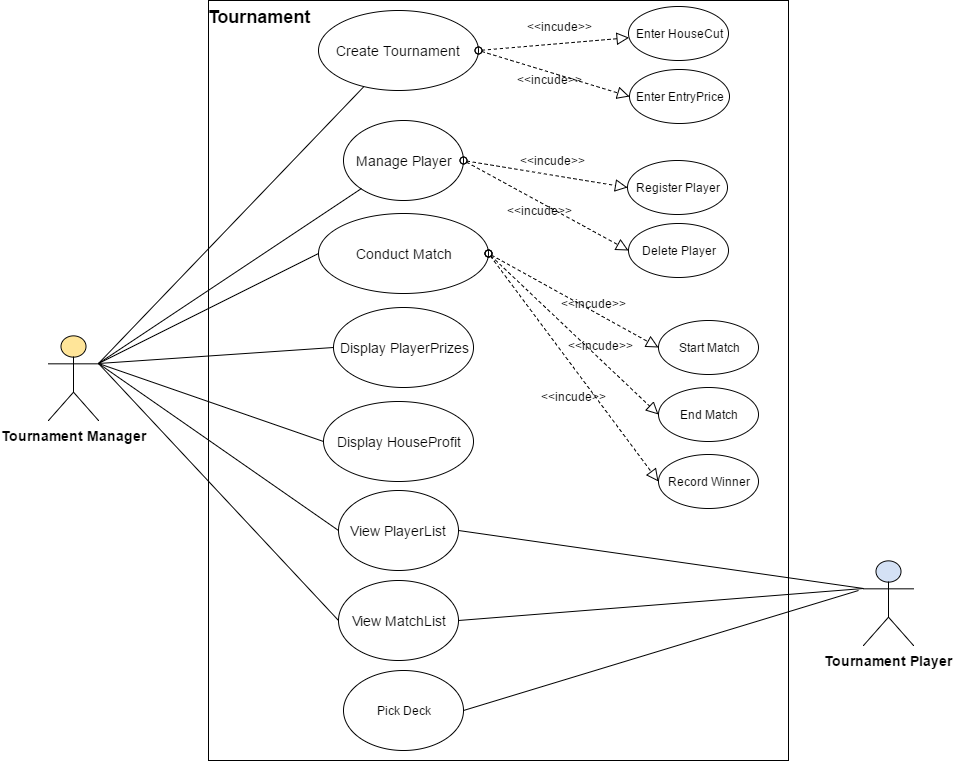

The diagram above was exported from draw.io. Its source (the exported page's mxGraphModel, read from the mxfile embedded in the PNG):
<mxGraphModel dx="1666" dy="720" grid="1" gridSize="10" guides="1" tooltips="1" connect="1" arrows="1" fold="1" page="1" pageScale="1" pageWidth="1100" pageHeight="850" background="#ffffff" math="0" shadow="0">
  <root>
    <mxCell id="0" />
    <mxCell id="1" parent="0" />
    <mxCell id="2" value="&lt;font style=&quot;font-size: 14px&quot;&gt;&lt;b&gt;Tournament Manager&lt;/b&gt;&lt;/font&gt;" style="shape=umlActor;verticalLabelPosition=bottom;labelBackgroundColor=#ffffff;verticalAlign=top;html=1;fillColor=#FFE599;" parent="1" vertex="1">
      <mxGeometry x="160" y="415" width="50" height="85" as="geometry" />
    </mxCell>
    <mxCell id="7" value="&lt;font style=&quot;font-size: 14px&quot;&gt;&lt;b&gt;Tournament Player&lt;/b&gt;&lt;/font&gt;" style="shape=umlActor;verticalLabelPosition=bottom;labelBackgroundColor=#ffffff;verticalAlign=top;html=1;fillColor=#D4E1F5;" parent="1" vertex="1">
      <mxGeometry x="975" y="640" width="50" height="85" as="geometry" />
    </mxCell>
    <mxCell id="17" value="" style="whiteSpace=wrap;html=1;" parent="1" vertex="1">
      <mxGeometry x="320" y="80" width="580" height="760" as="geometry" />
    </mxCell>
    <mxCell id="18" value="&lt;font style=&quot;font-size: 18px&quot;&gt;&lt;b&gt;Tournament&lt;/b&gt;&lt;/font&gt;" style="text;html=1;strokeColor=none;fillColor=none;align=center;verticalAlign=middle;whiteSpace=wrap;" parent="1" vertex="1">
      <mxGeometry x="350" y="86" width="40" height="20" as="geometry" />
    </mxCell>
    <mxCell id="19" value="&lt;font style=&quot;font-size: 14px&quot;&gt;Create Tournament&lt;/font&gt;" style="ellipse;whiteSpace=wrap;html=1;" parent="1" vertex="1">
      <mxGeometry x="430" y="90" width="160" height="80" as="geometry" />
    </mxCell>
    <mxCell id="20" value="&lt;font style=&quot;font-size: 14px&quot;&gt;Manage Player&lt;/font&gt;" style="ellipse;whiteSpace=wrap;html=1;" parent="1" vertex="1">
      <mxGeometry x="455" y="200" width="120" height="80" as="geometry" />
    </mxCell>
    <mxCell id="21" value="&lt;font style=&quot;font-size: 14px&quot;&gt;Conduct Match&lt;/font&gt;" style="ellipse;whiteSpace=wrap;html=1;" parent="1" vertex="1">
      <mxGeometry x="430" y="293" width="170" height="80" as="geometry" />
    </mxCell>
    <mxCell id="22" value="&lt;font style=&quot;font-size: 14px&quot;&gt;View PlayerList&lt;/font&gt;" style="ellipse;whiteSpace=wrap;html=1;" parent="1" vertex="1">
      <mxGeometry x="450" y="570" width="120" height="80" as="geometry" />
    </mxCell>
    <mxCell id="23" value="&lt;font style=&quot;font-size: 14px&quot;&gt;View MatchList&lt;/font&gt;" style="ellipse;whiteSpace=wrap;html=1;" parent="1" vertex="1">
      <mxGeometry x="450" y="660" width="120" height="80" as="geometry" />
    </mxCell>
    <mxCell id="24" value="&lt;font style=&quot;font-size: 14px&quot;&gt;Display PlayerPrizes&lt;/font&gt;" style="ellipse;whiteSpace=wrap;html=1;" parent="1" vertex="1">
      <mxGeometry x="445" y="387" width="140" height="80" as="geometry" />
    </mxCell>
    <mxCell id="25" value="&lt;font style=&quot;font-size: 14px&quot;&gt;Display HouseProfit&lt;/font&gt;" style="ellipse;whiteSpace=wrap;html=1;" parent="1" vertex="1">
      <mxGeometry x="435" y="481" width="150" height="80" as="geometry" />
    </mxCell>
    <mxCell id="34" value="" style="endArrow=none;html=1;exitX=1;exitY=0.3333333333333333;exitPerimeter=0;" parent="1" source="2" target="19" edge="1">
      <mxGeometry width="50" height="50" relative="1" as="geometry">
        <mxPoint x="210" y="440" as="sourcePoint" />
        <mxPoint x="220" y="860" as="targetPoint" />
        <Array as="points" />
      </mxGeometry>
    </mxCell>
    <mxCell id="36" value="" style="endArrow=none;html=1;entryX=0;entryY=1;exitX=1;exitY=0.3333333333333333;exitPerimeter=0;" parent="1" source="2" target="20" edge="1">
      <mxGeometry x="220" y="176.00637005663248" width="50" height="50" as="geometry">
        <mxPoint x="210" y="440" as="sourcePoint" />
        <mxPoint x="485.1551257516462" y="176.00637005663248" as="targetPoint" />
        <Array as="points" />
      </mxGeometry>
    </mxCell>
    <mxCell id="37" value="" style="endArrow=none;html=1;entryX=0;entryY=0.5;exitX=1;exitY=0.3333333333333333;exitPerimeter=0;" parent="1" source="2" target="21" edge="1">
      <mxGeometry x="230" y="186.00637005663248" width="50" height="50" as="geometry">
        <mxPoint x="210" y="440" as="sourcePoint" />
        <mxPoint x="465" y="250" as="targetPoint" />
        <Array as="points" />
      </mxGeometry>
    </mxCell>
    <mxCell id="38" value="" style="endArrow=none;html=1;entryX=0;entryY=0.5;exitX=1;exitY=0.3333333333333333;exitPerimeter=0;" parent="1" source="2" target="22" edge="1">
      <mxGeometry x="240" y="196.00637005663248" width="50" height="50" as="geometry">
        <mxPoint x="210" y="440" as="sourcePoint" />
        <mxPoint x="440" y="365" as="targetPoint" />
        <Array as="points" />
      </mxGeometry>
    </mxCell>
    <mxCell id="39" value="" style="endArrow=none;html=1;entryX=0;entryY=0.5;exitX=1;exitY=0.3333333333333333;exitPerimeter=0;" parent="1" source="2" target="23" edge="1">
      <mxGeometry x="250" y="206.00637005663248" width="50" height="50" as="geometry">
        <mxPoint x="210" y="440" as="sourcePoint" />
        <mxPoint x="465" y="475" as="targetPoint" />
        <Array as="points" />
      </mxGeometry>
    </mxCell>
    <mxCell id="40" value="" style="endArrow=none;html=1;entryX=0;entryY=0.5;exitX=1;exitY=0.3333333333333333;exitPerimeter=0;" parent="1" source="2" target="24" edge="1">
      <mxGeometry x="260" y="216.00637005663248" width="50" height="50" as="geometry">
        <mxPoint x="210" y="440" as="sourcePoint" />
        <mxPoint x="465" y="580" as="targetPoint" />
        <Array as="points" />
      </mxGeometry>
    </mxCell>
    <mxCell id="41" value="" style="endArrow=none;html=1;entryX=0;entryY=0.5;exitX=1;exitY=0.3333333333333333;exitPerimeter=0;" parent="1" source="2" target="25" edge="1">
      <mxGeometry x="270" y="226.00637005663248" width="50" height="50" as="geometry">
        <mxPoint x="210" y="440" as="sourcePoint" />
        <mxPoint x="460" y="680" as="targetPoint" />
        <Array as="points" />
      </mxGeometry>
    </mxCell>
    <mxCell id="42" value="" style="endArrow=none;html=1;exitX=1;exitY=0.5;entryX=0;entryY=0.3333333333333333;entryPerimeter=0;" parent="1" source="22" target="7" edge="1">
      <mxGeometry width="50" height="50" relative="1" as="geometry">
        <mxPoint x="730" y="450" as="sourcePoint" />
        <mxPoint x="990" y="610" as="targetPoint" />
      </mxGeometry>
    </mxCell>
    <mxCell id="43" value="" style="endArrow=none;html=1;exitX=1;exitY=0.5;entryX=0;entryY=0.3333333333333333;entryPerimeter=0;" parent="1" source="23" target="7" edge="1">
      <mxGeometry x="585" y="440" width="50" height="50" as="geometry">
        <mxPoint x="585" y="475" as="sourcePoint" />
        <mxPoint x="990" y="610" as="targetPoint" />
      </mxGeometry>
    </mxCell>
    <mxCell id="44" value="Enter HouseCut" style="ellipse;whiteSpace=wrap;html=1;fillColor=none;" parent="1" vertex="1">
      <mxGeometry x="740" y="86" width="100" height="54" as="geometry" />
    </mxCell>
    <mxCell id="45" value="Enter EntryPrice" style="ellipse;whiteSpace=wrap;html=1;fillColor=none;" parent="1" vertex="1">
      <mxGeometry x="741" y="149" width="100" height="54" as="geometry" />
    </mxCell>
    <mxCell id="49" value="" style="startArrow=oval;startFill=0;startSize=7;endArrow=block;endFill=0;endSize=10;dashed=1;html=1;entryX=0;entryY=0.5;" parent="1" target="45" edge="1">
      <mxGeometry width="100" relative="1" as="geometry">
        <mxPoint x="590" y="130" as="sourcePoint" />
        <mxPoint x="690" y="130" as="targetPoint" />
      </mxGeometry>
    </mxCell>
    <mxCell id="50" value="" style="startArrow=oval;startFill=0;startSize=7;endArrow=block;endFill=0;endSize=10;dashed=1;html=1;exitX=1;exitY=0.5;" parent="1" source="19" target="44" edge="1">
      <mxGeometry x="600" y="140" width="100" as="geometry">
        <mxPoint x="600" y="140" as="sourcePoint" />
        <mxPoint x="751" y="186" as="targetPoint" />
      </mxGeometry>
    </mxCell>
    <mxCell id="51" value="&amp;lt;&amp;lt;incude&amp;gt;&amp;gt;" style="text;html=1;strokeColor=none;fillColor=none;align=center;verticalAlign=middle;whiteSpace=wrap;" parent="1" vertex="1">
      <mxGeometry x="640" y="149" width="40" height="20" as="geometry" />
    </mxCell>
    <mxCell id="52" value="&amp;lt;&amp;lt;incude&amp;gt;&amp;gt;" style="text;html=1;strokeColor=none;fillColor=none;align=center;verticalAlign=middle;whiteSpace=wrap;" parent="1" vertex="1">
      <mxGeometry x="650" y="96" width="40" height="20" as="geometry" />
    </mxCell>
    <mxCell id="53" value="Start Match" style="ellipse;whiteSpace=wrap;html=1;fillColor=none;" parent="1" vertex="1">
      <mxGeometry x="770" y="400" width="100" height="54" as="geometry" />
    </mxCell>
    <mxCell id="54" value="End Match" style="ellipse;whiteSpace=wrap;html=1;fillColor=none;" parent="1" vertex="1">
      <mxGeometry x="770" y="467" width="100" height="54" as="geometry" />
    </mxCell>
    <mxCell id="55" value="Record Winner" style="ellipse;whiteSpace=wrap;html=1;fillColor=none;" parent="1" vertex="1">
      <mxGeometry x="770" y="534" width="100" height="54" as="geometry" />
    </mxCell>
    <mxCell id="56" value="" style="startArrow=oval;startFill=0;startSize=7;endArrow=block;endFill=0;endSize=10;dashed=1;html=1;entryX=0;entryY=0.5;exitX=1;exitY=0.5;" parent="1" source="21" target="53" edge="1">
      <mxGeometry x="620" y="369" width="100" as="geometry">
        <mxPoint x="600" y="350" as="sourcePoint" />
        <mxPoint x="760.6081492202388" y="346.1983073162796" as="targetPoint" />
      </mxGeometry>
    </mxCell>
    <mxCell id="57" value="&amp;lt;&amp;lt;incude&amp;gt;&amp;gt;" style="text;html=1;strokeColor=none;fillColor=none;align=center;verticalAlign=middle;whiteSpace=wrap;" parent="1" vertex="1">
      <mxGeometry x="684" y="373" width="40" height="20" as="geometry" />
    </mxCell>
    <mxCell id="58" value="" style="startArrow=oval;startFill=0;startSize=7;endArrow=block;endFill=0;endSize=10;dashed=1;html=1;entryX=0;entryY=0.5;exitX=1;exitY=0.5;" parent="1" source="21" target="54" edge="1">
      <mxGeometry x="630" y="379" width="100" as="geometry">
        <mxPoint x="600" y="350" as="sourcePoint" />
        <mxPoint x="770" y="290" as="targetPoint" />
      </mxGeometry>
    </mxCell>
    <mxCell id="59" value="" style="startArrow=oval;startFill=0;startSize=7;endArrow=block;endFill=0;endSize=10;dashed=1;html=1;exitX=1;exitY=0.5;entryX=0;entryY=0.5;" parent="1" source="21" target="55" edge="1">
      <mxGeometry x="640" y="389" width="100" as="geometry">
        <mxPoint x="610" y="382" as="sourcePoint" />
        <mxPoint x="770" y="357" as="targetPoint" />
      </mxGeometry>
    </mxCell>
    <mxCell id="60" value="&amp;lt;&amp;lt;incude&amp;gt;&amp;gt;" style="text;html=1;strokeColor=none;fillColor=none;align=center;verticalAlign=middle;whiteSpace=wrap;" parent="1" vertex="1">
      <mxGeometry x="691" y="415" width="40" height="20" as="geometry" />
    </mxCell>
    <mxCell id="62" value="&amp;lt;&amp;lt;incude&amp;gt;&amp;gt;" style="text;html=1;strokeColor=none;fillColor=none;align=center;verticalAlign=middle;whiteSpace=wrap;" parent="1" vertex="1">
      <mxGeometry x="664" y="466" width="40" height="20" as="geometry" />
    </mxCell>
    <mxCell id="63" value="Register Player" style="ellipse;whiteSpace=wrap;html=1;fillColor=none;" parent="1" vertex="1">
      <mxGeometry x="739" y="240" width="100" height="54" as="geometry" />
    </mxCell>
    <mxCell id="64" value="Delete Player" style="ellipse;whiteSpace=wrap;html=1;fillColor=none;" parent="1" vertex="1">
      <mxGeometry x="740" y="303" width="100" height="54" as="geometry" />
    </mxCell>
    <mxCell id="65" value="" style="startArrow=oval;startFill=0;startSize=7;endArrow=block;endFill=0;endSize=10;dashed=1;html=1;exitX=1;exitY=0.5;entryX=0;entryY=0.5;" parent="1" source="20" target="63" edge="1">
      <mxGeometry x="556" y="250" width="100" as="geometry">
        <mxPoint x="546" y="240" as="sourcePoint" />
        <mxPoint x="696.6081492202388" y="227.19830731627962" as="targetPoint" />
      </mxGeometry>
    </mxCell>
    <mxCell id="66" value="" style="startArrow=oval;startFill=0;startSize=7;endArrow=block;endFill=0;endSize=10;dashed=1;html=1;entryX=0;entryY=0.5;exitX=1;exitY=0.5;" parent="1" source="20" target="64" edge="1">
      <mxGeometry x="566" y="260" width="100" as="geometry">
        <mxPoint x="580" y="240" as="sourcePoint" />
        <mxPoint x="640" y="223" as="targetPoint" />
      </mxGeometry>
    </mxCell>
    <mxCell id="67" value="&amp;lt;&amp;lt;incude&amp;gt;&amp;gt;" style="text;html=1;strokeColor=none;fillColor=none;align=center;verticalAlign=middle;whiteSpace=wrap;" parent="1" vertex="1">
      <mxGeometry x="643" y="230" width="40" height="20" as="geometry" />
    </mxCell>
    <mxCell id="68" value="&amp;lt;&amp;lt;incude&amp;gt;&amp;gt;" style="text;html=1;strokeColor=none;fillColor=none;align=center;verticalAlign=middle;whiteSpace=wrap;" parent="1" vertex="1">
      <mxGeometry x="630" y="280" width="40" height="20" as="geometry" />
    </mxCell>
    <mxCell id="72" value="Pick Deck" style="ellipse;whiteSpace=wrap;html=1;fillColor=none;" parent="1" vertex="1">
      <mxGeometry x="455" y="750" width="120" height="80" as="geometry" />
    </mxCell>
    <mxCell id="74" value="" style="endArrow=none;html=1;exitX=1;exitY=0.5;" parent="1" source="72" edge="1">
      <mxGeometry x="595" y="450" width="50" height="50" as="geometry">
        <mxPoint x="580" y="710" as="sourcePoint" />
        <mxPoint x="970" y="670" as="targetPoint" />
      </mxGeometry>
    </mxCell>
  </root>
</mxGraphModel>